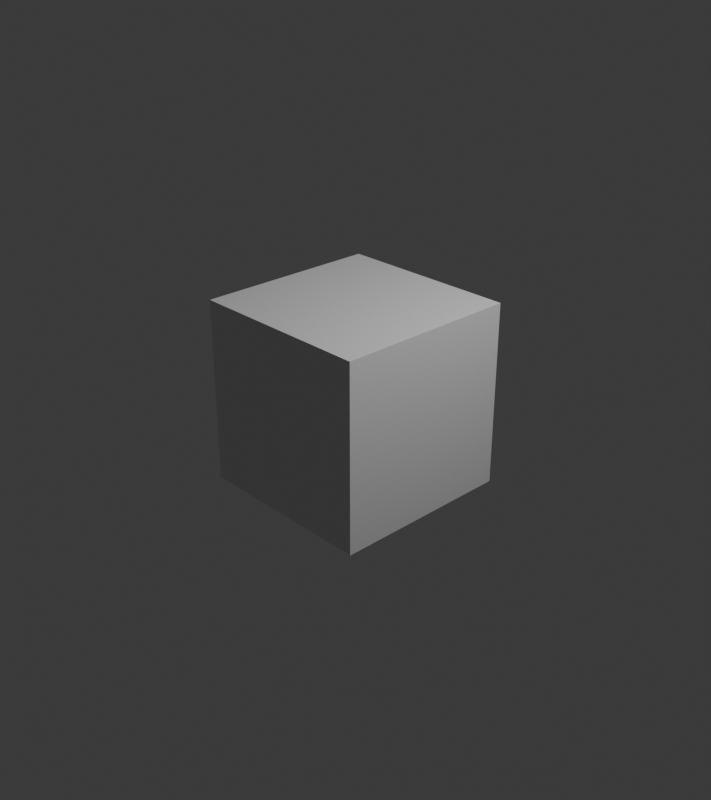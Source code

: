 # Source: marker_grouper.blend  (saved by Blender 5.0.118; exported with 4.5.12 LTS)
import bpy
from mathutils import Matrix  # noqa: F401  (used for matrix-valued properties, if any)

bpy.ops.wm.read_factory_settings(use_empty=True)
scene = bpy.context.scene
scene.name = 'Scene'

# ---- collections
col_collection = bpy.data.collections.new('Collection'); scene.collection.children.link(col_collection)

# ---- materials (node trees are filled in below, after node groups)
mat_material = bpy.data.materials.new('Material')
mat_material.alpha_threshold = 0.0
mat_material.use_backface_culling_lightprobe_volume = False
mat_material.roughness = 0.5
mat_material.line_color = (0.0, 0.0, 0.0, 1.0)

# ---- material node trees
mat_material.use_nodes = True; mat_material.node_tree.nodes.clear()
_N = mat_material.node_tree.nodes; _L = mat_material.node_tree.links
n0 = _N.new('ShaderNodeOutputMaterial'); n0.name = 'Material Output'; n0.location = (200, 100)
n1 = _N.new('ShaderNodeBsdfPrincipled'); n1.name = 'Principled BSDF'; n1.location = (-200, 100)
_L.new(n1.outputs[0], n0.inputs[0])
n0.is_active_output = True

# ---- world
world_world = bpy.data.worlds.new('World'); scene.world = world_world
world_world.use_nodes = True; world_world.node_tree.nodes.clear()
_N = world_world.node_tree.nodes; _L = world_world.node_tree.links
n0 = _N.new('ShaderNodeOutputWorld'); n0.name = 'World Output'; n0.location = (200, 100)
n1 = _N.new('ShaderNodeBackground'); n1.name = 'Background'; n1.location = (-200, 100)
n1.inputs[0].default_value = (0.05088, 0.05088, 0.05088, 1.0)
_L.new(n1.outputs[0], n0.inputs[0])
n0.is_active_output = True
world_world.color = (0.05088, 0.05088, 0.05088)
world_world.sun_shadow_jitter_overblur = 0.0

# ---- cameras
cam_camera = bpy.data.cameras.new('Camera')
cam_camera.clip_end = 100.0
cam_camera.ortho_scale = 7.314

# ---- lights
light_light = bpy.data.lights.new('Light', 'POINT')
light_light.energy = 1000.0
light_light.shadow_soft_size = 0.1

# ---- meshes
me_cube = bpy.data.meshes.new('Cube')
me_cube.from_pydata([(1.0, 1.0, 1.0), (1.0, 1.0, -1.0), (1.0, -1.0, 1.0), (1.0, -1.0, -1.0), (-1.0, 1.0, 1.0), (-1.0, 1.0, -1.0), (-1.0, -1.0, 1.0), (-1.0, -1.0, -1.0)], [], [(0, 4, 6, 2), (3, 2, 6, 7), (7, 6, 4, 5), (5, 1, 3, 7), (1, 0, 2, 3), (5, 4, 0, 1)])
_uv = me_cube.uv_layers.new(name='UVMap')
_uv.uv.foreach_set('vector', [0.625, 0.5, 0.875, 0.5, 0.875, 0.75, 0.625, 0.75, 0.375, 0.75, 0.625, 0.75, 0.625, 1.0, 0.375, 1.0, 0.375, 0.0, 0.625, 0.0, 0.625, 0.25, 0.375, 0.25, 0.125, 0.5, 0.375, 0.5, 0.375, 0.75, 0.125, 0.75, 0.375, 0.5, 0.625, 0.5, 0.625, 0.75, 0.375, 0.75, 0.375, 0.25, 0.625, 0.25, 0.625, 0.5, 0.375, 0.5])
me_cube.materials.append(mat_material)
me_cube.use_mirror_vertex_groups = False
me_cube.update()

# ---- objects
ob_cube = bpy.data.objects.new('Cube', me_cube)
ob_light = bpy.data.objects.new('Light', light_light)
ob_camera = bpy.data.objects.new('Camera', cam_camera)

# ---- transforms, parenting, visibility, modifiers, constraints
ob_cube.location = (0.0, 0.0, 0.0)
ob_cube.lock_rotations_4d = False
ob_cube.empty_display_type = 'ARROWS'
ob_cube.lineart.crease_threshold = 0.0
ob_light.location = (4.076, 1.005, 5.904)
ob_light.rotation_euler = (0.6503, 0.05522, 1.866)
ob_light.lock_rotations_4d = False
ob_light.empty_display_type = 'ARROWS'
ob_light.color = (0.0, 0.0, 0.0, 0.0)
ob_light.lineart.crease_threshold = 0.0
ob_camera.location = (7.359, -6.926, 4.958)
ob_camera.rotation_euler = (1.109, 0.0, 0.8149)
ob_camera.lock_rotations_4d = False
ob_camera.empty_display_type = 'ARROWS'
ob_camera.color = (0.0, 0.0, 0.0, 0.0)
ob_camera.display_type = 'WIRE'
ob_camera.lineart.crease_threshold = 0.0

# ---- collection membership
col_collection.objects.link(ob_cube)
col_collection.objects.link(ob_light)
col_collection.objects.link(ob_camera)

# ---- scene / render settings (as saved in the file)
scene.camera = ob_camera
scene.frame_start = 1; scene.frame_end = 250; scene.frame_set(5)
scene.render.engine = 'BLENDER_EEVEE_NEXT'
scene.render.image_settings.color_mode = 'RGB'
scene.render.resolution_x = 1600
scene.render.resolution_y = 1800
scene.render.bake_bias = 0.0
scene.render.bake_samples = 0
scene.cycles.sampling_pattern = 'TABULATED_SOBOL'
scene.eevee.use_volume_custom_range = False
bpy.context.view_layer.update()
